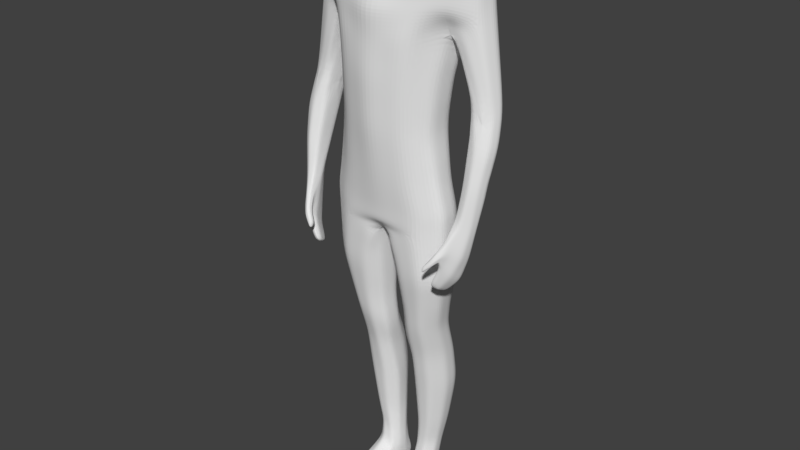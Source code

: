 # Source: male.blend  (saved by Blender 2.79.0; exported with 4.5.12 LTS)
import bpy
from mathutils import Matrix  # noqa: F401  (used for matrix-valued properties, if any)

bpy.ops.wm.read_factory_settings(use_empty=True)
scene = bpy.context.scene
scene.name = 'Scene'

# ---- collections
col_collection_1 = bpy.data.collections.new('Collection 1'); scene.collection.children.link(col_collection_1)

# ---- world
world_world = bpy.data.worlds.new('World'); scene.world = world_world
world_world.color = (0.05088, 0.05088, 0.05088)
world_world.use_sun_shadow = False
world_world.sun_shadow_jitter_overblur = 0.0
world_world.cycles.sampling_method = 'MANUAL'

# ---- meshes
me_cube_001 = bpy.data.meshes.new('Cube.001')
me_cube_001.from_pydata([(-0.196, -0.8443, -2.026), (-2.762, -0.2153, 7.563), (-0.142, -0.0619, -2.131), (-2.803, 0.4726, 7.499), (0.0, 0.5689, -1.496), (0.0, 1.575, 7.548), (0.0, -1.035, -1.469), (0.0, -1.01, 7.55), (-3.054, -0.2807, 6.941), (-3.173, 0.3863, 6.867), (0.0, -1.553, 6.826), (0.0, 1.707, 6.808), (-3.33, 0.3413, 5.857), (0.0, -1.888, 6.049), (0.0, 1.705, 6.036), (-3.114, -0.317, 5.86), (-2.208, 0.346, 4.985), (0.0, -1.808, 5.106), (0.0, 1.584, 5.106), (-2.204, -0.4708, 5.563), (-2.021, 0.09701, 3.885), (0.0, -1.895, 3.83), (0.0, 1.271, 3.85), (-1.911, -0.8135, 3.83), (-1.816, 0.06892, 2.24), (0.0, -1.837, 2.195), (0.0, 1.112, 2.276), (-1.802, -0.9006, 2.072), (-2.031, 0.01761, 0.5024), (0.0, -1.613, 0.5257), (0.0, 1.465, 0.3973), (-2.064, -0.8367, 0.462), (-2.271, 0.01028, -0.6316), (0.0, -1.452, -0.5882), (0.0, 1.515, -0.5615), (-2.273, -0.7792, -0.6212), (-0.4416, 0.8118, -1.88), (-1.523, -0.7428, 7.573), (-1.55, 1.36, 7.554), (-0.4255, -1.295, -1.731), (-1.782, 1.44, 6.806), (-1.607, -1.253, 6.892), (-1.511, -1.375, 6.109), (-1.725, 1.479, 6.082), (-1.45, 1.24, 5.216), (-1.319, -1.588, 5.146), (-1.181, -1.585, 3.848), (-1.188, 0.9131, 3.862), (-1.007, 0.7471, 2.281), (-1.121, -1.53, 2.164), (-1.231, -1.421, 0.5084), (-1.069, 0.8269, 0.4701), (-1.406, 0.974, -0.6831), (-1.449, -1.319, -0.59), (-2.829, 0.138, 2.79), (-2.642, 1.059, 6.739), (-3.605, -0.1483, 3.202), (-2.626, 1.143, 5.95), (-2.15, 0.9999, 5.364), (-3.749, -0.5464, 1.927), (-2.936, -0.7921, -0.4389), (-3.01, -1.113, -0.2423), (-3.522, -1.002, -0.5985), (-3.382, -0.5233, -0.7048), (-3.737, 0.2531, 3.128), (-3.065, -0.3878, 3.191), (-2.761, 0.5993, 2.971), (-3.25, 0.7709, 3.076), (-3.751, -0.5036, 0.6046), (-3.376, -0.999, 0.7983), (-3.276, -0.01809, 0.6086), (-2.966, -0.2207, 0.6651), (-3.373, -0.7003, 2.06), (-3.853, -0.09897, 1.858), (-2.881, 0.2195, 1.875), (-3.363, 0.4404, 1.863), (-3.254, -1.227, -0.4353), (-2.945, -0.526, 2.039), (-3.016, -0.8357, 0.7795), (-2.841, -0.2364, 3.138), (-3.638, -0.8356, 0.6795), (-3.568, -0.7418, -0.722), (-3.33, -0.3258, 3.298), (-2.728, -0.5459, 5.284), (-3.118, -0.5172, -0.5701), (-3.538, -0.2884, 0.3612), (-2.389, -1.517, -2.755), (-2.423, -1.681, -2.708), (-2.722, -1.239, -2.963), (-2.657, -1.082, -3.015), (-2.533, -1.178, -2.918), (-2.553, -1.676, -2.708), (-2.669, -1.538, -2.824), (-3.253, -0.6214, -1.653), (-3.42, -0.872, -1.678), (-3.385, -1.231, -1.552), (-3.136, -1.491, -1.342), (-3.033, -0.7396, -1.529), (-2.855, -1.129, -1.332), (-3.111, -0.8163, -2.498), (-2.922, -1.626, -1.922), (-2.932, -0.9397, -2.326), (-3.185, -1.049, -2.46), (-3.095, -1.441, -2.248), (-2.775, -1.636, -1.938), (-2.728, -1.419, -1.952), (-2.394, -1.87, -1.923), (-2.377, -1.962, -1.88), (-2.394, -2.047, -1.878), (-2.98, -1.593, -1.081), (-2.406, -1.895, -2.013), (-2.415, -2.078, -1.938), (-2.417, -2.042, -2.031), (-2.414, -1.973, -2.052), (-2.421, -2.077, -1.994), (-2.956, -1.731, -1.399), (-2.894, -1.742, -1.59), (-2.848, -1.718, -1.609), (-2.786, -1.635, -1.624), (-2.848, -1.374, -1.073), (-2.811, -1.494, -1.42), (-2.887, -1.509, -1.001), (-2.744, -1.941, -1.625), (-2.694, -1.921, -1.766), (-2.737, -1.886, -1.464), (-2.72, -1.944, -1.735), (-2.656, -1.855, -1.786), (-2.661, -1.704, -1.502), (-2.649, -1.759, -1.689), (-2.683, -1.806, -1.431), (-2.272, 0.05771, -1.383), (0.0, -1.399, -1.139), (0.0, 1.231, -1.193), (-2.272, -0.7416, -1.36), (-1.448, -1.301, -1.331), (-1.449, 0.9893, -1.465), (-0.3516, 0.6147, -11.62), (-0.3593, 0.2804, -11.6), (-1.219, 0.6438, -11.46), (-0.4822, 0.9575, -11.61), (-0.4883, -0.03718, -11.61), (-0.9503, -0.07608, -11.39), (-0.9311, 1.025, -11.52), (-1.247, 0.2038, -11.48), (-0.7722, -1.211, -3.138), (-1.617, -1.225, -3.048), (-2.189, 0.07217, -3.158), (-2.197, -0.7023, -3.098), (-0.3233, -0.7742, -3.251), (-1.722, 0.9001, -3.197), (-0.2623, -0.01898, -3.357), (-0.8023, 0.7171, -3.297), (-1.384, -0.7914, -5.283), (-1.786, 0.2976, -5.263), (-1.4, 0.7637, -5.417), (-0.3693, 0.2289, -5.934), (-0.8236, -0.7811, -5.522), (-1.801, -0.2989, -5.207), (-0.401, -0.3958, -5.897), (-0.7232, 0.5547, -5.641), (-1.376, -0.4056, -6.499), (-1.743, 0.7316, -6.516), (-1.292, 1.205, -6.72), (-0.5127, 0.6386, -6.97), (-0.809, -0.4465, -6.723), (-1.766, 0.1602, -6.485), (-0.4688, -0.07617, -6.943), (-0.7617, 1.057, -6.969), (-1.346, -0.1917, -7.968), (-1.771, 0.8652, -7.933), (-1.374, 1.43, -7.978), (-0.4928, 0.8458, -8.308), (-0.7328, -0.1865, -8.186), (-1.764, 0.3323, -7.959), (-0.3892, 0.2491, -8.359), (-0.8419, 1.356, -8.171), (-1.2, -0.009805, -9.676), (-1.507, 0.815, -9.629), (-1.199, 1.256, -9.636), (-0.4578, 0.7594, -10.01), (-0.7542, -0.005865, -9.884), (-1.507, 0.3814, -9.661), (-0.4542, 0.3367, -10.03), (-0.7426, 1.193, -9.818), (-1.025, 0.05909, -10.63), (-1.294, 0.7286, -10.72), (-1.022, 1.072, -10.74), (-0.4029, 0.6624, -11.01), (-0.6323, 0.05645, -10.84), (-1.294, 0.3831, -10.68), (-0.4275, 0.3331, -10.98), (-0.6063, 0.9941, -10.92), (-0.849, -0.9622, -4.47), (-2.02, -0.503, -4.206), (-0.4319, -0.5564, -4.694), (-0.8136, 0.5391, -4.574), (-1.496, -0.9751, -4.299), (-1.951, 0.1433, -4.339), (-1.55, 0.747, -4.461), (-0.3733, 0.07499, -4.768), (-2.29, -0.5186, 7.585), (-2.466, -0.8487, 6.942), (-2.341, -0.9209, 6.143), (-2.25, 0.9633, 7.529), (-1.397, 0.1765, 8.486), (-1.445, 0.4864, 8.481), (-0.9225, 0.1517, 8.69), (-0.6203, 0.9958, 8.734), (0.0, 1.114, 8.756), (0.0, -0.432, 8.727), (-0.5996, -0.166, 8.718), (-0.9496, 0.7035, 8.674), (0.0, -0.496, 8.063), (-1.752, 0.9051, 8.111), (-2.322, 0.5195, 8.081), (-1.121, -0.3479, 8.077), (-1.127, 1.195, 8.11), (0.0, 1.344, 8.111), (-2.26, 0.0142, 8.096), (-1.71, -0.2049, 8.072), (0.0, -0.4331, 8.399), (-1.905, 0.5184, 8.303), (-0.8135, 1.093, 8.448), (-1.852, 0.09567, 8.3), (-1.317, 0.8322, 8.409), (-0.8126, -0.2381, 8.383), (0.0, 1.2, 8.47), (-1.282, -0.06999, 8.406), (-0.4279, 0.6157, -12.54), (-0.4661, 0.2155, -12.47), (-0.8617, 0.6455, -12.56), (-0.424, 0.908, -12.5), (-0.5274, -0.508, -12.43), (-0.8393, -0.3748, -12.5), (-0.7213, 0.9607, -12.52), (-1.012, 0.1088, -12.53), (-1.477, -1.526, -12.58), (-1.544, -1.633, -12.26), (-1.125, -1.803, -12.28), (-0.6131, -1.516, -12.26), (-1.08, -1.761, -12.62), (-0.6273, -1.755, -12.57), (-1.216, 0.2276, -11.97), (-1.127, 0.6677, -11.97), (-0.454, -0.1412, -12.03), (-0.3438, 0.6439, -12.0), (-0.4568, 1.057, -11.98), (-0.352, 0.3055, -12.0), (-0.8583, 1.12, -11.97), (-1.568, -1.594, -12.42), (-1.143, -2.034, -12.49), (-0.5992, -1.736, -12.44), (-1.366, -0.535, -11.93), (-1.041, -0.785, -11.88), (-0.6047, -0.7448, -11.96), (-1.061, 0.7323, -12.29), (-0.3547, 0.7132, -12.26), (-0.3665, 0.3347, -12.25), (-0.7997, 1.147, -12.27), (-1.237, 0.1406, -12.32), (-0.4657, -0.2585, -12.26), (-0.4449, 1.091, -12.24), (-0.1388, -0.4531, -2.078), (-2.908, -0.248, 7.252), (-2.783, 0.1287, 7.531), (-0.6358, -1.253, -2.435), (-0.2918, 0.375, -2.005), (-2.526, -0.3669, 7.574), (-0.7749, 1.468, 7.551), (-0.2497, -1.218, -1.6), (0.0, -0.4467, 8.58), (0.0, -0.233, -1.482), (0.0, -1.217, -1.304), (0.0, 0.9, -1.345), (-3.084, -0.2988, 6.4), (-2.988, 0.4294, 7.183), (0.0, -1.281, 7.188), (0.0, 1.641, 7.178), (-0.8912, 1.573, 6.807), (-2.76, -0.5647, 6.941), (-3.114, 0.05279, 6.904), (-3.251, 0.3638, 6.362), (0.0, -1.72, 6.438), (0.0, 1.706, 6.422), (-2.921, -0.4315, 5.572), (-3.359, -0.2327, 4.531), (-2.727, -0.6189, 6.002), (-0.8626, 1.592, 6.059), (0.0, -1.848, 5.577), (0.0, 1.645, 5.571), (-2.057, -0.6421, 4.696), (-0.7248, 1.412, 5.161), (-1.761, -1.029, 5.354), (-2.206, -0.06237, 5.274), (-2.114, 0.2215, 4.435), (0.0, -1.851, 4.468), (0.0, 1.428, 4.478), (-1.857, -0.857, 2.951), (-1.966, -0.3582, 3.857), (-1.546, -1.199, 3.839), (-0.5942, 1.092, 3.856), (-1.918, 0.08296, 3.062), (0.0, -1.866, 3.013), (0.0, 1.191, 3.063), (-1.933, -0.8686, 1.267), (-0.5037, 0.9293, 2.279), (-1.461, -1.216, 2.118), (-1.809, -0.4158, 2.156), (-1.924, 0.04326, 1.371), (0.0, -1.725, 1.361), (0.0, 1.288, 1.337), (-2.168, -0.808, -0.07964), (-2.047, -0.4095, 0.4822), (-1.647, -1.129, 0.4852), (-0.5347, 1.146, 0.4337), (-2.151, 0.01394, -0.0646), (0.0, -1.532, -0.03125), (0.0, 1.49, -0.08208), (-2.272, -0.7604, -0.9907), (-0.7031, 1.244, -0.6223), (-1.861, -1.049, -0.6056), (-2.272, -0.3845, -0.6264), (-0.2522, 0.5902, -1.643), (-0.7616, -0.8765, 7.561), (-1.9, 1.162, 7.542), (-0.2961, -1.138, -1.866), (-2.212, 1.249, 6.773), (-0.8036, -1.403, 6.859), (-0.7554, -1.631, 6.079), (-2.907, 0.7225, 6.803), (-1.829, 0.7931, 5.1), (-0.6596, -1.698, 5.126), (-0.5903, -1.74, 3.839), (-1.604, 0.5051, 3.873), (-1.412, 0.408, 2.26), (-0.5606, -1.684, 2.18), (-0.6155, -1.517, 0.5171), (-1.55, 0.4222, 0.4863), (-1.838, 0.4921, -0.6574), (-0.7247, -1.385, -0.5891), (-0.9737, -1.298, -1.531), (-0.9452, 0.9005, -1.673), (-1.238, 0.9004, -0.1065), (-1.34, -1.37, -0.0408), (-1.176, -1.476, 1.336), (-1.038, 0.787, 1.375), (-1.098, 0.8301, 3.071), (-1.151, -1.558, 3.006), (-1.25, -1.587, 4.497), (-1.319, 1.077, 4.539), (-1.587, 1.36, 5.649), (-1.415, -1.481, 5.627), (-1.559, -1.314, 6.5), (-1.754, 1.46, 6.444), (-1.666, 1.4, 7.18), (-2.271, 0.03399, -1.007), (-2.001, 0.9342, 7.82), (-1.565, -0.9979, 7.232), (-2.634, -0.4293, 4.377), (-3.222, 0.0122, 5.859), (-2.525, 0.05482, 4.062), (-3.671, 0.05236, 3.165), (-2.388, 1.071, 5.657), (-2.978, 0.742, 5.904), (-2.179, 0.673, 5.175), (-2.176, 1.311, 6.016), (-1.8, 1.12, 5.29), (-2.973, -0.9527, -0.3406), (-3.475, -0.6325, -0.7134), (-3.25, -0.5202, -0.6374), (-3.388, -1.114, -0.5169), (-2.456, 0.7996, 4.168), (-3.533, 0.2972, 4.492), (-3.58, -0.9187, 0.04052), (-3.219, -0.5441, 2.625), (-3.198, -0.3568, 3.245), (-2.821, 0.4094, 2.423), (-2.938, 0.9568, 4.513), (-3.005, 0.6851, 3.024), (-3.493, 0.512, 3.102), (-3.802, -0.3013, 1.231), (-3.507, -0.9173, 0.7389), (-3.319, 0.2111, 1.236), (-3.315, -1.113, 0.1815), (-3.121, -0.1194, 0.6368), (-3.407, -0.1533, 0.4849), (-3.375, -0.8497, 1.429), (-3.795, 0.07705, 2.493), (-3.561, -0.6234, 1.993), (-2.924, -0.0006078, 1.27), (-3.306, 0.6056, 2.47), (-3.122, 0.3299, 1.869), (-3.608, 0.1707, 1.861), (-3.132, -1.17, -0.3388), (-3.013, -0.9745, 0.2686), (-2.98, -0.6808, 1.409), (-2.893, -0.3812, 2.589), (-2.795, 0.3686, 2.88), (-3.196, -0.9173, 0.7889), (-2.991, -0.5282, 0.7223), (-3.159, -0.6132, 2.049), (-2.913, -0.1532, 1.957), (-2.835, -0.0492, 2.964), (-2.953, -0.3121, 3.165), (-3.801, -0.3227, 1.892), (-3.694, -0.6696, 0.6421), (-3.545, -0.8718, -0.6603), (-3.693, -0.691, 1.303), (-3.677, -0.3474, 2.565), (-2.634, 1.101, 6.345), (-3.468, -0.2371, 3.25), (-2.466, -0.5084, 5.424), (-3.029, -0.4359, 4.291), (-3.027, -0.6546, -0.5045), (-3.644, -0.396, 0.4829), (-2.406, -1.599, -2.732), (-2.69, -1.16, -2.989), (-2.595, -1.13, -2.966), (-2.611, -1.607, -2.766), (-2.488, -1.679, -2.708), (-2.696, -1.388, -2.893), (-2.461, -1.347, -2.836), (-2.884, -0.9491, -2.756), (-3.494, -0.8069, -1.2), (-3.454, -1.116, -1.075), (-2.737, -1.651, -2.315), (-3.117, -1.41, -0.7579), (-2.732, -1.059, -2.622), (-2.896, -0.9605, -0.8854), (-3.317, -0.5723, -1.179), (-3.303, -0.9604, -2.069), (-3.24, -1.336, -1.9), (-3.195, -1.359, -0.8886), (-2.58, -2.009, -1.781), (-3.075, -0.6284, -1.05), (-2.791, -1.274, -1.642), (-3.261, -1.361, -1.447), (-2.944, -0.9342, -1.431), (-2.908, -1.684, -1.756), (-3.143, -0.6805, -1.591), (-2.556, -1.981, -1.899), (-3.403, -1.052, -1.615), (-3.336, -0.7467, -1.665), (-3.182, -0.7188, -2.075), (-3.029, -1.558, -1.632), (-2.982, -0.8397, -1.928), (-2.954, -1.144, -2.712), (-2.882, -1.489, -2.536), (-2.599, -1.659, -2.323), (-2.558, -1.468, -2.353), (-3.008, -1.533, -2.085), (-2.83, -1.179, -2.139), (-2.752, -1.528, -1.945), (-3.022, -0.878, -2.412), (-2.849, -1.631, -1.93), (-3.14, -1.245, -2.354), (-3.148, -0.9325, -2.479), (-3.659, -0.6227, -0.05871), (-3.46, -0.4058, -0.1718), (-3.197, -0.2676, 0.01926), (-2.951, -0.5064, 0.1131), (-2.386, -1.916, -1.901), (-2.386, -2.004, -1.879), (-3.046, -1.611, -1.37), (-2.4, -1.882, -1.968), (-2.405, -2.062, -1.908), (-2.812, -1.677, -1.774), (-2.41, -1.934, -2.033), (-2.859, -1.739, -1.272), (-2.807, -1.843, -1.663), (-2.418, -2.077, -1.966), (-2.415, -2.008, -2.042), (-2.419, -2.059, -2.013), (-2.535, -1.914, -1.919), (-2.527, -1.787, -1.712), (-2.833, -1.311, -1.376), (-2.949, -1.311, -0.6215), (-2.757, -1.527, -1.788), (-2.892, -1.083, -0.756), (-2.73, -1.626, -1.555), (-2.785, -1.657, -1.216), (-2.868, -1.441, -1.037), (-2.925, -1.737, -1.494), (-2.799, -1.565, -1.522), (-2.934, -1.551, -1.041), (-2.871, -1.73, -1.6), (-2.968, -1.662, -1.24), (-2.817, -1.676, -1.617), (-2.83, -1.434, -1.246), (-2.85, -1.836, -1.512), (-2.771, -1.819, -1.688), (-2.565, -1.966, -1.671), (-2.571, -2.01, -1.865), (-2.721, -1.745, -1.705), (-2.754, -1.539, -1.287), (-2.528, -1.827, -1.851), (-2.53, -1.884, -1.656), (-2.672, -1.755, -1.467), (-2.732, -1.942, -1.68), (-2.653, -1.807, -1.738), (-2.71, -1.846, -1.448), (-2.707, -1.932, -1.75), (-2.74, -1.913, -1.544), (-2.675, -1.888, -1.776), (-2.655, -1.731, -1.596), (0.0, -1.425, -0.8635), (0.0, 1.373, -0.8773), (-0.9874, -0.008497, -11.01), (-1.449, -1.31, -0.9604), (-1.428, 0.9816, -1.074), (-1.86, 0.5235, -1.424), (-0.724, -1.35, -1.235), (-2.272, -0.3419, -1.372), (-1.86, -1.021, -1.345), (-0.7244, 1.11, -1.329), (-0.3554, 0.4476, -11.61), (-1.231, 0.2157, -11.73), (-0.4169, 0.7861, -11.61), (-0.4238, 0.1216, -11.61), (-0.7193, -0.05663, -11.5), (-0.7066, 0.9912, -11.56), (-0.9613, 0.6889, -12.43), (-1.075, 0.8343, -11.49), (-1.233, 0.4238, -11.47), (-1.099, 0.06387, -11.44), (-1.257, 0.6862, -11.09), (-2.235, -0.722, -2.229), (-0.2647, -0.8093, -2.639), (-0.9763, 1.049, -11.13), (-0.3773, 0.6386, -11.31), (-0.6219, 0.7644, -2.589), (-0.8106, -1.087, -3.804), (-1.532, -1.263, -2.189), (-2.23, 0.06494, -2.27), (-2.109, -0.6027, -3.652), (-0.3776, -0.6653, -3.973), (-1.586, 0.9447, -2.331), (-0.2021, -0.04044, -2.744), (-0.808, 0.6281, -3.935), (-1.907, -0.9636, -3.073), (-0.2928, -0.3966, -3.304), (-1.262, 0.8086, -3.247), (-0.5323, 0.3491, -3.327), (-1.956, 0.4862, -3.177), (-1.194, -1.218, -3.093), (-2.193, -0.3151, -3.128), (-0.5478, -0.9926, -3.195), (-1.44, -0.8833, -4.791), (-1.869, 0.2205, -4.801), (-1.475, 0.7553, -4.939), (-0.3713, 0.152, -5.351), (-0.8163, -0.6138, -6.122), (-1.784, -0.06932, -5.846), (-0.4349, -0.236, -6.42), (-0.7424, 0.8059, -6.305), (-1.592, -0.5452, -5.245), (-0.3851, -0.0834, -5.915), (-1.062, 0.6592, -5.529), (-0.5462, 0.3918, -5.788), (-1.593, 0.5307, -5.34), (-1.104, -0.7863, -5.402), (-1.794, -0.0006192, -5.235), (-0.6123, -0.5884, -5.709), (-1.38, -0.5985, -5.891), (-1.764, 0.5146, -5.89), (-1.346, 0.9842, -6.069), (-0.441, 0.4338, -6.452), (-0.7709, -0.3165, -7.454), (-1.765, 0.2463, -7.222), (-0.429, 0.08645, -7.651), (-0.8018, 1.207, -7.57), (-1.571, -0.1227, -6.492), (-0.4908, 0.2812, -6.957), (-1.027, 1.131, -6.844), (-0.6372, 0.8479, -6.97), (-1.517, 0.9681, -6.618), (-1.093, -0.4261, -6.611), (-1.755, 0.4459, -6.501), (-0.6389, -0.2614, -6.833), (-1.361, -0.2986, -7.234), (-1.757, 0.7984, -7.225), (-1.333, 1.317, -7.349), (-0.5028, 0.7422, -7.639), (-0.7435, -0.09619, -9.035), (-1.636, 0.3569, -8.81), (-0.4217, 0.2929, -9.194), (-0.7922, 1.275, -8.994), (-1.555, 0.07034, -7.963), (-0.441, 0.5475, -8.334), (-1.108, 1.393, -8.075), (-0.6673, 1.101, -8.24), (-1.572, 1.147, -7.956), (-1.04, -0.1891, -8.077), (-1.767, 0.5988, -7.946), (-0.561, 0.03128, -8.273), (-1.273, -0.1007, -8.822), (-1.639, 0.8401, -8.781), (-1.287, 1.343, -8.807), (-0.4753, 0.8026, -9.157), (-0.6932, 0.02529, -10.36), (-1.401, 0.3823, -10.17), (-0.4409, 0.3349, -10.5), (-0.6745, 1.094, -10.37), (-1.354, 0.1858, -9.669), (-0.456, 0.548, -10.02), (-0.971, 1.225, -9.727), (-0.6002, 0.9762, -9.912), (-1.353, 1.036, -9.632), (-0.9771, -0.007835, -9.78), (-1.507, 0.5982, -9.645), (-0.6042, 0.1654, -9.957), (-1.112, 0.02464, -10.15), (-1.401, 0.7718, -10.17), (-1.11, 1.164, -10.19), (-0.4303, 0.7109, -10.51), (-0.5603, 0.009639, -11.23), (-1.271, 0.2935, -11.08), (-0.3934, 0.3067, -11.29), (-0.5443, 0.9758, -11.27), (-1.159, 0.2211, -10.66), (-0.4152, 0.4977, -10.99), (-0.8139, 1.033, -10.83), (-0.5046, 0.8283, -10.96), (-1.158, 0.9005, -10.73), (-0.8284, 0.05777, -10.74), (-1.294, 0.5559, -10.7), (-0.5299, 0.1948, -10.91), (-0.8363, -0.8716, -4.996), (-1.911, -0.4009, -4.706), (-0.4164, -0.4761, -5.295), (-0.7684, 0.5469, -5.107), (-1.556, -1.1, -3.673), (-2.07, 0.1077, -3.748), (-1.636, 0.8236, -3.829), (-0.3178, 0.02801, -4.063), (-0.6404, -0.7593, -4.582), (-1.986, -0.1799, -4.272), (-1.173, -0.9686, -4.384), (-1.75, 0.4451, -4.4), (-0.5934, 0.307, -4.671), (-1.182, 0.643, -4.517), (-0.4026, -0.2407, -4.731), (-1.758, -0.7391, -4.252), (-1.906, -0.6307, 7.579), (-2.037, -1.051, 6.917), (-1.926, -1.148, 6.126), (-2.526, 0.7179, 7.514), (-2.404, -0.8848, 6.542), (-1.675, 0.5024, 8.392), (-2.378, -0.6837, 7.263), (-2.272, -0.6959, 5.853), (-1.421, 0.3315, 8.484), (-1.16, 0.1641, 8.588), (-0.2993, 1.071, 8.745), (-0.447, 0.4156, -12.5), (-0.2998, -0.2877, 8.728), (-0.7741, 0.8659, 8.704), (0.0, -0.4148, 8.828), (-0.7611, -0.007125, 8.704), (-1.197, 0.595, 8.577), (-0.936, 0.4276, 8.682), (-1.322, -0.5425, 7.797), (-0.7061, 1.061, 8.591), (0.0, 1.46, 7.829), (-1.624, 0.1361, 8.393), (-2.0, -0.3589, 7.8), (0.0, -0.7446, 7.801), (-1.534, 0.8686, 8.26), (-2.562, 0.496, 7.79), (-0.9666, -0.293, 8.23), (-1.338, 1.277, 7.832), (0.0, 1.272, 8.29), (-2.511, -0.1005, 7.829), (-1.496, -0.1403, 8.268), (-1.985, -0.09817, 8.112), (-1.439, 1.05, 8.11), (-1.416, -0.2764, 8.075), (-2.291, 0.2669, 8.088), (-2.037, 0.7123, 8.096), (-0.5604, -0.422, 8.07), (-0.5636, 1.27, 8.11), (0.0, -0.4646, 8.231), (-2.113, 0.519, 8.192), (-0.9704, 1.144, 8.279), (-2.056, 0.05493, 8.198), (-1.133, 0.7678, 8.542), (-0.7061, -0.2049, 8.579), (0.0, 1.157, 8.613), (-1.102, 0.04088, 8.548), (-1.567, 0.01284, 8.353), (-1.065, 0.9626, 8.428), (-1.047, -0.1569, 8.423), (-1.878, 0.3071, 8.301), (-1.611, 0.6753, 8.356), (-0.4063, -0.3356, 8.391), (-0.4068, 1.146, 8.459), (-0.5781, -0.1071, 8.927), (-0.5777, 0.9478, 8.902), (0.0, 1.116, 8.893), (-0.8516, 0.1743, 8.939), (-0.8713, 0.7017, 8.922), (-0.6448, 0.6306, -12.55), (-0.4259, 0.7618, -12.52), (-0.4967, -0.1463, -12.45), (-0.6833, -0.4414, -12.47), (-0.5726, 0.9343, -12.51), (-0.7392, 0.1621, -12.5), (-0.7915, 0.8031, -12.54), (-0.9371, 0.3772, -12.54), (-0.9259, -0.133, -12.51), (-1.083, -1.294, -12.08), (-0.4711, -0.08921, -11.82), (-0.3913, 0.6645, -12.4), (-0.4695, 1.007, -11.79), (-0.4163, 0.2751, -12.36), (-0.7605, 1.054, -12.4), (-1.556, -1.614, -12.34), (-0.8688, -1.66, -12.27), (-1.334, -1.718, -12.27), (-0.8539, -1.758, -12.59), (-1.279, -1.643, -12.6), (-1.112, -1.897, -12.55), (-0.6062, -1.626, -12.35), (-0.5465, -0.391, -11.78), (-1.455, -1.084, -12.09), (-0.5773, -1.131, -12.5), (-0.9599, -1.068, -12.56), (-1.245, -0.7084, -12.55), (-1.226, 0.1841, -12.14), (-1.173, 0.6558, -11.71), (-0.4598, -0.1998, -12.15), (-0.3477, 0.6293, -11.81), (-0.4508, 1.074, -12.11), (-0.3556, 0.293, -11.8), (-0.8947, 1.073, -11.74), (-1.522, -1.56, -12.5), (-1.134, -1.918, -12.38), (-0.6132, -1.745, -12.5), (-1.306, -0.1656, -11.71), (-0.9954, -0.4305, -11.63), (-1.355, -1.814, -12.46), (-0.8712, -1.885, -12.46), (-0.403, 0.08215, -12.02), (-0.6576, 1.088, -11.97), (-0.9926, 0.894, -11.97), (-0.3479, 0.4747, -12.0), (-1.171, 0.4477, -11.97), (-0.4003, 0.8503, -11.99), (-0.6089, -1.131, -12.11), (-1.291, -0.1537, -11.95), (-1.203, -0.66, -11.9), (-0.8227, -0.7649, -11.92), (-0.5294, -0.443, -12.0), (-1.094, 0.7, -12.13), (-0.3492, 0.6786, -12.13), (-0.3593, 0.3201, -12.13), (-0.829, 1.133, -12.12), (-1.125, 0.1247, -12.42), (-0.4965, -0.3832, -12.34), (-0.4344, 0.9996, -12.37), (-0.4161, 0.03812, -12.25), (-0.6223, 1.119, -12.26), (-0.9303, 0.9395, -12.28), (-0.3606, 0.524, -12.26), (-1.149, 0.4365, -12.31), (-0.3998, 0.9023, -12.25), (-1.402, -0.7267, -12.37), (-0.5325, -0.9971, -12.35), (-0.5335, -0.8287, -12.14), (-2.194, 1.28, 6.395), (-3.748, -0.4961, 1.267), (-3.736, -0.1352, 2.529), (-0.5549, -1.064, -12.42), (-0.533, -0.9129, -12.25), (-1.323, -0.7176, -12.46), (-0.4, 0.8763, -12.12), (-1.16, 0.4421, -12.14), (-0.3542, 0.4993, -12.13), (-0.9614, 0.9168, -12.13), (-0.6399, 1.104, -12.11), (-0.4096, 0.06014, -12.14), (-0.8458, -1.212, -12.09), (-0.771, -0.4107, -11.71), (-0.4086, 0.8182, -11.8), (-1.202, 0.4357, -11.72), (-0.3517, 0.4611, -11.81), (-1.034, 0.8642, -11.73), (-0.6821, 1.04, -11.77), (-0.4134, 0.1019, -11.81), (-0.87, -1.772, -12.36), (-1.345, -1.766, -12.36), (-1.102, -0.888, -12.56), (-0.7686, -1.1, -12.53), (-1.317, -1.728, -12.53), (-0.8625, -1.821, -12.53), (-0.4564, -0.05408, -12.35), (-0.5975, 1.027, -12.38), (-0.8609, 0.8713, -12.41), (-1.269, -1.189, -12.09), (-0.4038, 0.4698, -12.38), (-0.7113, -0.1396, -12.48), (-0.692, 0.3964, -12.52), (-0.6087, 0.7825, -12.53), (-0.7245, 0.8247, 8.907), (-0.7116, 0.02423, 8.938), (-0.8614, 0.438, 8.94), (-0.4852, 1.208, 8.284), (-0.4833, -0.3788, 8.231), (-1.824, 0.6938, 8.226), (-2.085, 0.287, 8.195), (-1.231, -0.2138, 8.221), (-1.252, 1.006, 8.269), (-1.776, -0.04267, 8.233), (-0.6692, 1.369, 7.83), (-0.661, -0.6464, 7.787), (-2.282, 0.7151, 7.805), (-2.537, 0.1978, 7.81), (-1.661, -0.4507, 7.798), (-1.67, 1.106, 7.826), (-2.256, -0.2269, 7.786), (-1.363, 0.08849, 8.471), (-0.9196, 0.9142, 8.566), (-0.9041, -0.082, 8.563), (-1.65, 0.3193, 8.393), (-0.2891, -0.2311, 8.913), (-0.2888, 1.023, 8.897), (-1.178, 0.3795, 8.583), (-1.844, -1.089, 5.74), (-1.972, -0.8408, 7.248), (-1.404, 0.6351, 8.467), (-1.981, -1.099, 6.521), (-1.833, -0.8513, -3.663), (-0.3477, -0.3187, -4.018), (-1.222, 0.7258, -3.882), (-0.5629, 0.3281, -3.999), (-1.853, 0.4656, -3.789), (-1.184, -1.093, -3.739), (-2.089, -0.2475, -3.7), (-0.5941, -0.8759, -3.888), (-0.5671, 0.1801, -10.43), (-1.401, 0.577, -10.17), (-0.9028, 0.02497, -10.26), (-1.256, 0.9681, -10.18), (-0.5524, 0.9022, -10.44), (-0.8925, 1.129, -10.28), (-0.4356, 0.5229, -10.5), (-1.257, 0.2034, -10.16), (-0.5826, 0.09834, -9.115), (-1.637, 0.5985, -8.795), (-1.008, -0.09846, -8.929), (-1.463, 1.092, -8.794), (-0.6338, 1.039, -9.076), (-1.039, 1.309, -8.901), (-0.4485, 0.5477, -9.176), (-1.454, 0.1281, -8.816), (-0.6, -0.115, -7.553), (-1.761, 0.5223, -7.223), (-1.066, -0.3076, -7.344), (-1.545, 1.058, -7.287), (-0.6523, 0.9745, -7.605), (-1.067, 1.262, -7.46), (-0.4659, 0.4143, -7.645), (-1.563, -0.02617, -7.228), (-0.6256, -0.4249, -6.271), (-1.774, 0.2226, -5.868), (-1.098, -0.6062, -6.007), (-1.555, 0.7494, -5.979), (-0.5917, 0.6198, -6.379), (-1.044, 0.895, -6.187), (-0.438, 0.09891, -6.436), (-1.582, -0.3339, -5.869), (-0.6264, -0.6739, -5.146), (-1.89, -0.09024, -4.754), (-1.138, -0.8775, -4.893), (-1.672, 0.4879, -4.87), (-0.5698, 0.3494, -5.229), (-1.122, 0.6511, -5.023), (-0.3938, -0.162, -5.323), (-1.675, -0.6421, -4.749), (-0.4502, -1.031, -2.537), (-2.233, -0.3285, -2.25), (-1.084, -1.258, -2.312), (-1.908, 0.5048, -2.301), (-0.412, 0.362, -2.666), (-1.104, 0.8546, -2.46), (-0.2334, -0.4248, -2.691), (-1.883, -0.9924, -2.209), (-1.129, 0.1425, -11.05), (-0.3853, 0.4726, -11.3), (-0.7603, 1.012, -11.2), (-0.4608, 0.8072, -11.29), (-1.116, 0.8674, -11.11), (-1.043, 0.4068, -12.42), (-1.151, -0.2981, -11.67), (-0.4129, 0.8321, -12.39), (-0.4726, 0.9003, -1.509), (-0.7738, 0.0005708, -11.12), (-1.264, 0.4898, -11.09), (-0.4869, -1.257, -1.417), (-2.742, -1.583, -1.421), (-2.746, -1.782, -1.696), (-2.854, -1.788, -1.392), (-2.789, -1.831, -1.675), (-2.822, -1.698, -1.244), (-2.726, -1.686, -1.63), (-2.829, -1.839, -1.587), (-2.77, -1.598, -1.252), (-2.863, -1.197, -1.066), (-2.784, -1.602, -1.781), (-3.082, -1.51, -1.064), (-2.86, -1.681, -1.765), (-3.033, -1.361, -0.6897), (-2.529, -1.835, -1.684), (-2.575, -2.01, -1.823), (-2.531, -1.87, -1.885), (-2.548, -1.925, -1.663), (-2.92, -1.197, -0.6887), (-2.977, -1.647, -1.563), (-2.795, -1.419, -1.582), (-2.982, -0.7404, 0.1908), (-3.074, -0.387, 0.06619), (-3.328, -0.3367, -0.07629), (-3.56, -0.5143, -0.1153), (-3.448, -1.016, 0.111), (-3.62, -0.7707, -0.009098), (-3.242, -0.8396, -2.072), (-3.271, -1.148, -1.984), (-2.563, -1.996, -1.882), (-3.082, -0.7792, -2.001), (-2.573, -1.988, -1.726), (-2.887, -1.057, -1.785), (-3.134, -1.447, -1.766), (-3.406, -0.6896, -1.189), (-3.474, -0.9616, -1.138), (-2.545, -1.948, -1.909), (-3.196, -0.6003, -1.114), (-2.528, -1.807, -1.782), (-2.985, -0.7944, -0.9676), (-3.324, -1.238, -0.9818), (-2.81, -1.57, -2.425), (-2.645, -1.263, -2.488), (-2.579, -1.563, -2.338), (-2.808, -1.004, -2.689), (-2.668, -1.655, -2.319), (-2.918, -1.316, -2.624), (-2.832, -0.4326, 4.334), (-2.58, -0.1872, 4.219), (-3.056, -0.4626, 2.607), (-2.952, -0.3407, 1.34), (-3.178, -0.7652, 1.419), (-3.064, 0.5075, 2.446), (-3.534, -0.7703, 1.366), (-3.122, 0.1053, 1.253), (-2.697, 0.8782, 4.34), (-3.164, -1.044, 0.225), (-1.988, 1.215, 5.653), (-3.55, 0.3413, 2.481), (-3.194, -0.3343, 4.411), (-3.235, 0.627, 4.503), (-3.168, 0.03249, 6.381), (-0.7826, -1.14, 7.21), (-0.353, -0.3145, 8.588), (-0.4768, 0.1582, -11.26), (-2.943, 0.7322, 6.353), (-0.7795, -1.517, 6.469), (-0.7075, -1.665, 5.602), (-2.919, -1.046, -2.734), (-1.717, 0.6491, 4.487), (-0.625, -1.719, 4.482), (-0.5754, -1.712, 3.009), (-1.508, 0.4565, 3.067), (-1.481, 0.4151, 1.373), (-0.588, -1.6, 1.348), (-0.6701, -1.451, -0.03602), (-1.694, 0.4572, -0.08555), (-1.849, 0.5078, -1.041), (-0.7243, -1.368, -0.9119), (-2.272, -0.3632, -0.9991), (-1.86, -1.035, -0.9755), (-0.7138, 1.177, -0.9757), (-0.6189, 1.195, -0.09429), (-1.754, -1.089, -0.06022), (-2.16, -0.397, -0.07212), (-1.928, -0.4127, 1.319), (-1.554, -1.172, 1.302), (-0.5192, 1.038, 1.356), (-0.549, 1.011, 3.067), (-1.504, -1.207, 2.979), (-1.887, -0.387, 3.007), (-2.086, -0.2103, 4.566), (-1.654, -1.114, 4.597), (-0.6595, 1.252, 4.508), (-0.7937, 1.502, 5.61), (-2.597, -0.5637, 5.713), (-3.446, 0.03228, 4.512), (-2.744, -0.5918, 6.471), (-0.8769, 1.583, 6.433), (-0.8331, 1.52, 7.179), (-0.3531, 1.109, 8.602), (-2.643, -0.4658, 7.257), (-2.948, 0.09073, 7.217), (-2.056, 1.205, 7.157), (-2.446, 1.011, 7.134), (-2.717, 0.7202, 7.159), (-0.6511, 0.8862, 8.904), (-0.7979, 0.7632, 8.915), (-0.7816, 0.09926, 8.938), (-0.6449, -0.04142, 8.933), (-0.8664, 0.5698, 8.931), (-0.8565, 0.3061, 8.94), (-0.4336, -0.1691, 8.92), (-0.1445, -0.2833, 8.896), (-0.1444, 1.069, 8.895), (-0.4333, 0.9854, 8.9), (0.0, 0.1679, -1.489), (0.0, -0.634, -1.476)], [], [(1000, 264, 3, 275), (999, 267, 1, 263), (998, 662, 207, 653), (269, 39, 325, 0, 1015, 6), (997, 268, 5, 277), (996, 278, 11, 283), (995, 279, 8, 274), (994, 359, 12, 372), (16, 360, 79, 402, 54, 397, 66, 371, 58, 364), (993, 411, 19, 650), (992, 287, 14, 289), (991, 291, 18, 296), (990, 292, 19, 290), (989, 293, 16, 294), (988, 298, 20, 301), (987, 299, 23, 297), (986, 300, 22, 303), (985, 305, 26, 310), (984, 306, 27, 304), (983, 307, 24, 308), (982, 312, 28, 315), (981, 313, 31, 311), (980, 314, 30, 317), (979, 319, 34, 506), (978, 320, 35, 318), (977, 321, 32, 355), (976, 339, 53, 508), (975, 338, 52, 509), (974, 337, 51, 342), (973, 336, 50, 343), (972, 335, 49, 344), (971, 334, 48, 345), (970, 333, 47, 346), (969, 332, 46, 347), (968, 331, 45, 348), (967, 330, 44, 349), (966, 422, 89, 416), (965, 328, 42, 351), (964, 327, 41, 352), (963, 329, 55, 409), (324, 38, 354, 1001), (962, 615, 140, 518), (961, 270, 209, 655), (960, 323, 37, 357), (959, 280, 9, 281), (958, 379, 64, 372), (957, 285, 56, 410), (44, 330, 366), (956, 392, 73, 387), (955, 366, 58, 362), (954, 393, 61, 394), (953, 371, 66, 378), (65, 375, 82, 410, 56, 408, 59, 388, 72, 374), (952, 389, 71, 384), (951, 388, 59, 407), (950, 376, 74, 391), (949, 395, 77, 400), (948, 401, 77, 395), (947, 400, 77, 396), (66, 397, 54, 402, 79, 396, 77, 401, 74, 376), (68, 380, 73, 392, 75, 382, 70, 385, 85, 414), (946, 358, 65, 403), (945, 412, 82, 375), (86, 415, 87, 419, 91, 418, 92, 420, 88, 416, 89, 417, 90, 421), (944, 446, 88, 420), (943, 425, 91, 419), (942, 427, 90, 417), (941, 448, 87, 415), (940, 449, 86, 421), (939, 447, 92, 418), (938, 424, 95, 436), (937, 428, 98, 437), (936, 474, 106, 464), (935, 434, 97, 439), (934, 473, 113, 471), (933, 423, 94, 441), (932, 429, 93, 442), (931, 431, 103, 450), (930, 435, 105, 451), (929, 433, 111, 465), (928, 445, 101, 453), (927, 440, 112, 472), (926, 430, 102, 455), (925, 443, 99, 456), (924, 405, 68, 457), (923, 381, 80, 373), (922, 457, 68, 414), (921, 458, 85, 385), (920, 460, 60, 413), (919, 460, 71, 399), (106, 461, 107, 462, 108, 465, 111, 470, 114, 472, 112, 471, 113, 467, 110, 464), (918, 475, 120, 483), (917, 438, 116, 482), (916, 476, 121, 481), (915, 491, 108, 462), (914, 495, 110, 467), (913, 492, 114, 470), (912, 496, 107, 461), (911, 426, 109, 484), (910, 466, 117, 485), (909, 463, 115, 486), (908, 477, 118, 487), (907, 478, 119, 488), (906, 480, 129, 497), (905, 469, 125, 498), (904, 479, 128, 499), (903, 468, 124, 500), (902, 490, 123, 501), (901, 489, 122, 502), (900, 493, 126, 503), (899, 494, 127, 504), (898, 511, 134, 340), (897, 525, 138, 523), (896, 507, 141, 519), (895, 514, 132, 273), (894, 712, 228, 702), (893, 738, 252, 750), (892, 521, 230, 708), (891, 528, 142, 522), (890, 529, 136, 517), (889, 618, 139, 520), (888, 617, 137, 515), (887, 616, 143, 524), (886, 526, 147, 539), (885, 527, 148, 540), (884, 530, 151, 541), (883, 537, 150, 542), (882, 536, 149, 543), (881, 532, 145, 544), (880, 533, 146, 545), (879, 265, 144, 546), (878, 628, 157, 555), (877, 629, 158, 556), (876, 630, 159, 557), (875, 550, 155, 558), (874, 549, 154, 559), (873, 547, 152, 560), (872, 548, 153, 561), (871, 627, 156, 562), (870, 552, 165, 571), (869, 553, 166, 572), (868, 554, 167, 573), (867, 566, 163, 574), (866, 565, 162, 575), (865, 563, 160, 576), (864, 564, 161, 577), (863, 551, 164, 578), (862, 568, 173, 587), (861, 569, 174, 588), (860, 570, 175, 589), (859, 582, 171, 590), (858, 581, 170, 591), (857, 579, 168, 592), (856, 580, 169, 593), (855, 567, 172, 594), (854, 584, 181, 603), (853, 585, 182, 604), (852, 586, 183, 605), (851, 598, 179, 606), (850, 597, 178, 607), (849, 595, 176, 608), (848, 596, 177, 609), (847, 583, 180, 610), (846, 600, 189, 619), (845, 601, 190, 620), (844, 602, 191, 621), (843, 614, 187, 622), (842, 613, 186, 623), (841, 611, 184, 624), (840, 612, 185, 625), (839, 599, 188, 626), (838, 531, 192, 635), (837, 632, 197, 636), (836, 631, 196, 637), (835, 633, 198, 638), (834, 634, 199, 639), (833, 538, 195, 640), (832, 535, 194, 641), (831, 534, 193, 642), (830, 644, 201, 647), (829, 648, 205, 659), (828, 643, 200, 649), (827, 351, 42, 645), (826, 651, 204, 652), (823, 664, 204, 651), (822, 686, 210, 658), (821, 685, 211, 656), (820, 688, 206, 652), (819, 665, 219, 674), (818, 356, 213, 675), (817, 661, 215, 676), (816, 672, 218, 677), (815, 668, 214, 678), (814, 666, 212, 679), (813, 670, 216, 680), (812, 673, 227, 689), (811, 667, 224, 690), (810, 669, 225, 691), (809, 684, 223, 692), (808, 682, 221, 693), (807, 681, 220, 694), (806, 683, 222, 695), (802, 707, 234, 705), (801, 708, 230, 701), (800, 709, 235, 706), (799, 714, 229, 654), (798, 750, 252, 724), (797, 715, 234, 707), (796, 759, 231, 705), (795, 758, 232, 703), (794, 721, 240, 719), (793, 735, 236, 720), (792, 725, 241, 719), (143, 516, 738), (791, 726, 240, 720), (254, 748, 752), (140, 723, 711), (237, 724, 252, 749, 242, 728, 259, 766, 249, 716), (790, 716, 249, 740), (789, 736, 250, 741), (788, 711, 244, 742), (787, 713, 246, 743), (786, 734, 248, 744), (785, 733, 247, 745), (784, 729, 243, 746), (783, 731, 245, 747), (782, 739, 253, 751), (781, 717, 239, 748), (780, 730, 260, 760), (779, 732, 261, 761), (778, 756, 258, 762), (777, 755, 257, 763), (776, 753, 255, 764), (775, 754, 256, 765), (774, 735, 249, 766), (773, 767, 260, 730), (772, 767, 251, 737), (771, 404, 59, 408), (770, 407, 59, 404), (769, 353, 43, 365), (409, 769, 365, 57), (55, 326, 769, 409), (326, 40, 353, 769), (380, 770, 404, 73), (68, 405, 770, 380), (405, 80, 407, 770), (361, 771, 408, 56), (64, 387, 771, 361), (387, 73, 404, 771), (725, 772, 737, 241), (232, 758, 772, 725), (758, 260, 767, 772), (768, 773, 730, 244), (239, 722, 773, 768), (722, 251, 767, 773), (757, 774, 766, 259), (235, 727, 774, 757), (727, 236, 735, 774), (732, 775, 765, 261), (246, 747, 775, 732), (747, 245, 754, 775), (728, 776, 764, 259), (242, 746, 776, 728), (746, 243, 753, 776), (754, 777, 763, 256), (245, 745, 777, 754), (745, 247, 755, 777), (753, 778, 762, 255), (243, 744, 778, 753), (744, 248, 756, 778), (756, 779, 761, 258), (248, 743, 779, 756), (743, 246, 732, 779), (755, 780, 760, 257), (247, 742, 780, 755), (742, 244, 730, 780), (751, 781, 748, 254), (253, 710, 781, 751), (710, 238, 717, 781), (723, 782, 751, 254), (140, 519, 782, 723), (519, 141, 739, 782), (713, 783, 747, 246), (139, 517, 783, 713), (517, 136, 731, 783), (516, 784, 746, 242), (143, 523, 784, 516), (523, 138, 729, 784), (731, 785, 745, 245), (136, 515, 785, 731), (515, 137, 733, 785), (729, 786, 744, 243), (138, 522, 786, 729), (522, 142, 734, 786), (734, 787, 743, 248), (142, 520, 787, 734), (520, 139, 713, 787), (733, 788, 742, 247), (137, 518, 788, 733), (518, 140, 711, 788), (722, 789, 741, 251), (239, 717, 789, 722), (717, 238, 736, 789), (736, 790, 740, 250), (238, 718, 790, 736), (718, 237, 716, 790), (711, 752, 244), (711, 723, 752), (723, 254, 752), (752, 768, 244), (752, 748, 768), (748, 239, 768), (727, 791, 720, 236), (235, 709, 791, 727), (709, 233, 726, 791), (738, 749, 252), (738, 516, 749), (516, 242, 749), (726, 792, 719, 240), (233, 704, 792, 726), (704, 232, 725, 792), (721, 793, 720, 240), (250, 740, 793, 721), (740, 249, 735, 793), (737, 794, 719, 241), (251, 741, 794, 737), (741, 250, 721, 794), (714, 795, 703, 229), (257, 760, 795, 714), (760, 260, 758, 795), (715, 796, 705, 234), (258, 761, 796, 715), (761, 261, 759, 796), (521, 797, 707, 230), (255, 762, 797, 521), (762, 258, 715, 797), (718, 798, 724, 237), (238, 710, 798, 718), (710, 253, 750, 798), (712, 799, 654, 228), (256, 763, 799, 712), (763, 257, 714, 799), (703, 800, 706, 229), (232, 704, 800, 703), (704, 233, 709, 800), (654, 801, 701, 228), (229, 706, 801, 654), (706, 235, 708, 801), (702, 802, 705, 231), (228, 701, 802, 702), (701, 230, 707, 802), (207, 656, 803, 1004, 697), (656, 211, 700, 1005, 803), (206, 658, 804, 1006, 699), (658, 210, 696, 1007, 804), (211, 660, 805, 1008, 700), (660, 206, 699, 1009, 805), (671, 806, 695, 226), (217, 680, 806, 671), (680, 216, 683, 806), (669, 807, 694, 225), (215, 679, 807, 669), (679, 212, 681, 807), (667, 808, 693, 224), (213, 678, 808, 667), (678, 214, 682, 808), (682, 809, 692, 221), (214, 677, 809, 682), (677, 218, 684, 809), (673, 810, 691, 227), (219, 676, 810, 673), (676, 215, 669, 810), (683, 811, 690, 222), (216, 675, 811, 683), (675, 213, 667, 811), (684, 812, 689, 223), (218, 674, 812, 684), (674, 219, 673, 812), (663, 813, 680, 217), (5, 268, 813, 663), (268, 38, 670, 813), (661, 814, 679, 215), (37, 323, 814, 661), (323, 7, 666, 814), (356, 815, 678, 213), (203, 646, 815, 356), (646, 3, 668, 815), (668, 816, 677, 214), (3, 264, 816, 668), (264, 1, 672, 816), (665, 817, 676, 219), (200, 643, 817, 665), (643, 37, 661, 817), (670, 818, 675, 216), (38, 324, 818, 670), (324, 203, 356, 818), (672, 819, 674, 218), (1, 267, 819, 672), (267, 200, 665, 819), (664, 820, 652, 204), (223, 689, 820, 664), (689, 227, 688, 820), (662, 821, 656, 207), (222, 690, 821, 662), (690, 224, 685, 821), (688, 822, 658, 206), (227, 691, 822, 688), (691, 225, 686, 822), (648, 823, 651, 205), (221, 692, 823, 648), (692, 223, 664, 823), (210, 655, 824, 1010, 696), (655, 209, 657, 1011, 824), (208, 653, 825, 1012, 698), (653, 207, 697, 1013, 825), (660, 826, 652, 206), (211, 659, 826, 660), (659, 205, 651, 826), (650, 827, 645, 202), (19, 292, 827, 650), (292, 45, 351, 827), (644, 828, 649, 201), (41, 357, 828, 644), (357, 37, 643, 828), (685, 829, 659, 211), (224, 693, 829, 685), (693, 221, 648, 829), (645, 830, 647, 202), (42, 352, 830, 645), (352, 41, 644, 830), (631, 831, 642, 196), (145, 539, 831, 631), (539, 147, 534, 831), (634, 832, 641, 199), (150, 540, 832, 634), (540, 148, 535, 832), (633, 833, 640, 198), (149, 541, 833, 633), (541, 151, 538, 833), (538, 834, 639, 195), (151, 542, 834, 538), (542, 150, 634, 834), (632, 835, 638, 197), (146, 543, 835, 632), (543, 149, 633, 835), (531, 836, 637, 192), (144, 544, 836, 531), (544, 145, 631, 836), (534, 837, 636, 193), (147, 545, 837, 534), (545, 146, 632, 837), (535, 838, 635, 194), (148, 546, 838, 535), (546, 144, 531, 838), (601, 839, 626, 190), (182, 610, 839, 601), (610, 180, 599, 839), (600, 840, 625, 189), (181, 609, 840, 600), (609, 177, 612, 840), (599, 841, 624, 188), (180, 608, 841, 599), (608, 176, 611, 841), (612, 842, 623, 185), (177, 607, 842, 612), (607, 178, 613, 842), (602, 843, 622, 191), (183, 606, 843, 602), (606, 179, 614, 843), (613, 844, 621, 186), (178, 605, 844, 613), (605, 183, 602, 844), (614, 845, 620, 187), (179, 604, 845, 614), (604, 182, 601, 845), (611, 846, 619, 184), (176, 603, 846, 611), (603, 181, 600, 846), (585, 847, 610, 182), (174, 594, 847, 585), (594, 172, 583, 847), (584, 848, 609, 181), (173, 593, 848, 584), (593, 169, 596, 848), (583, 849, 608, 180), (172, 592, 849, 583), (592, 168, 595, 849), (596, 850, 607, 177), (169, 591, 850, 596), (591, 170, 597, 850), (586, 851, 606, 183), (175, 590, 851, 586), (590, 171, 598, 851), (597, 852, 605, 178), (170, 589, 852, 597), (589, 175, 586, 852), (598, 853, 604, 179), (171, 588, 853, 598), (588, 174, 585, 853), (595, 854, 603, 176), (168, 587, 854, 595), (587, 173, 584, 854), (569, 855, 594, 174), (166, 578, 855, 569), (578, 164, 567, 855), (568, 856, 593, 173), (165, 577, 856, 568), (577, 161, 580, 856), (567, 857, 592, 172), (164, 576, 857, 567), (576, 160, 579, 857), (580, 858, 591, 169), (161, 575, 858, 580), (575, 162, 581, 858), (570, 859, 590, 175), (167, 574, 859, 570), (574, 163, 582, 859), (581, 860, 589, 170), (162, 573, 860, 581), (573, 167, 570, 860), (582, 861, 588, 171), (163, 572, 861, 582), (572, 166, 569, 861), (579, 862, 587, 168), (160, 571, 862, 579), (571, 165, 568, 862), (553, 863, 578, 166), (158, 562, 863, 553), (562, 156, 551, 863), (552, 864, 577, 165), (157, 561, 864, 552), (561, 153, 564, 864), (551, 865, 576, 164), (156, 560, 865, 551), (560, 152, 563, 865), (564, 866, 575, 161), (153, 559, 866, 564), (559, 154, 565, 866), (554, 867, 574, 167), (159, 558, 867, 554), (558, 155, 566, 867), (565, 868, 573, 162), (154, 557, 868, 565), (557, 159, 554, 868), (566, 869, 572, 163), (155, 556, 869, 566), (556, 158, 553, 869), (563, 870, 571, 160), (152, 555, 870, 563), (555, 157, 552, 870), (629, 871, 562, 158), (194, 635, 871, 629), (635, 192, 627, 871), (628, 872, 561, 157), (193, 636, 872, 628), (636, 197, 548, 872), (627, 873, 560, 156), (192, 637, 873, 627), (637, 196, 547, 873), (548, 874, 559, 153), (197, 638, 874, 548), (638, 198, 549, 874), (630, 875, 558, 159), (195, 639, 875, 630), (639, 199, 550, 875), (549, 876, 557, 154), (198, 640, 876, 549), (640, 195, 630, 876), (550, 877, 556, 155), (199, 641, 877, 550), (641, 194, 629, 877), (547, 878, 555, 152), (196, 642, 878, 547), (642, 193, 628, 878), (527, 879, 546, 148), (0, 325, 879, 527), (325, 39, 265, 879), (526, 880, 545, 147), (133, 512, 880, 526), (512, 130, 533, 880), (265, 881, 544, 144), (39, 340, 881, 265), (340, 134, 532, 881), (533, 882, 543, 146), (130, 510, 882, 533), (510, 135, 536, 882), (530, 883, 542, 151), (36, 266, 883, 530), (266, 2, 537, 883), (536, 884, 541, 149), (135, 341, 884, 536), (341, 36, 530, 884), (537, 885, 540, 150), (2, 262, 885, 537), (262, 0, 527, 885), (532, 886, 539, 145), (134, 513, 886, 532), (513, 133, 526, 886), (507, 887, 524, 141), (184, 619, 887, 507), (619, 189, 616, 887), (529, 888, 515, 136), (187, 620, 888, 529), (620, 190, 617, 888), (528, 889, 520, 142), (186, 621, 889, 528), (621, 191, 618, 889), (618, 890, 517, 139), (191, 622, 890, 618), (622, 187, 529, 890), (525, 891, 522, 138), (185, 623, 891, 525), (623, 186, 528, 891), (757, 892, 708, 235), (259, 764, 892, 757), (764, 255, 521, 892), (739, 893, 750, 253), (141, 524, 893, 739), (524, 143, 738, 893), (759, 894, 702, 231), (261, 765, 894, 759), (765, 256, 712, 894), (322, 895, 273, 4), (36, 341, 895, 322), (341, 135, 514, 895), (615, 896, 519, 140), (188, 624, 896, 615), (624, 184, 507, 896), (616, 897, 523, 143), (189, 625, 897, 616), (625, 185, 525, 897), (269, 898, 340, 39), (6, 272, 898, 269), (272, 131, 511, 898), (479, 899, 504, 128), (120, 488, 899, 479), (488, 119, 494, 899), (490, 900, 503, 123), (117, 487, 900, 490), (487, 118, 493, 900), (468, 901, 502, 124), (109, 486, 901, 468), (486, 115, 489, 901), (469, 902, 501, 125), (116, 485, 902, 469), (485, 117, 490, 902), (480, 903, 500, 129), (121, 484, 903, 480), (484, 109, 468, 903), (493, 904, 499, 126), (118, 483, 904, 493), (483, 120, 479, 904), (489, 905, 498, 122), (115, 482, 905, 489), (482, 116, 469, 905), (494, 906, 497, 127), (119, 481, 906, 494), (481, 121, 480, 906), (475, 907, 488, 120), (98, 428, 907, 475), (428, 60, 478, 907), (466, 908, 487, 117), (104, 452, 908, 466), (452, 105, 477, 908), (426, 909, 486, 109), (76, 432, 909, 426), (432, 96, 463, 909), (438, 910, 485, 116), (100, 454, 910, 438), (454, 104, 466, 910), (476, 911, 484, 121), (61, 393, 911, 476), (393, 76, 426, 911), (474, 912, 461, 106), (127, 497, 912, 474), (497, 129, 496, 912), (433, 913, 470, 111), (122, 498, 913, 433), (498, 125, 492, 913), (473, 914, 467, 113), (126, 499, 914, 473), (499, 128, 495, 914), (496, 915, 462, 107), (129, 500, 915, 496), (500, 124, 491, 915), (478, 916, 481, 119), (60, 367, 916, 478), (367, 61, 476, 916), (463, 917, 482, 115), (96, 444, 917, 463), (444, 100, 438, 917), (477, 918, 483, 118), (105, 435, 918, 477), (435, 98, 475, 918), (394, 919, 399, 78), (61, 367, 919, 394), (367, 60, 460, 919), (459, 920, 413, 84), (70, 384, 920, 459), (384, 71, 460, 920), (459, 921, 385, 70), (84, 369, 921, 459), (369, 63, 458, 921), (458, 922, 414, 85), (63, 368, 922, 458), (368, 81, 457, 922), (370, 923, 373, 62), (76, 383, 923, 370), (383, 69, 381, 923), (406, 924, 457, 81), (62, 373, 924, 406), (373, 80, 405, 924), (430, 925, 456, 102), (94, 442, 925, 430), (442, 93, 443, 925), (431, 926, 455, 103), (95, 441, 926, 431), (441, 94, 430, 926), (492, 927, 472, 114), (125, 501, 927, 492), (501, 123, 440, 927), (443, 928, 453, 99), (93, 439, 928, 443), (439, 97, 445, 928), (491, 929, 465, 108), (124, 502, 929, 491), (502, 122, 433, 929), (445, 930, 451, 101), (97, 437, 930, 445), (437, 98, 435, 930), (444, 931, 450, 100), (96, 436, 931, 444), (436, 95, 431, 931), (423, 932, 442, 94), (81, 368, 932, 423), (368, 63, 429, 932), (424, 933, 441, 95), (62, 406, 933, 424), (406, 81, 423, 933), (440, 934, 471, 112), (123, 503, 934, 440), (503, 126, 473, 934), (429, 935, 439, 93), (63, 369, 935, 429), (369, 84, 434, 935), (495, 936, 464, 110), (128, 504, 936, 495), (504, 127, 474, 936), (434, 937, 437, 97), (84, 413, 937, 434), (413, 60, 428, 937), (432, 938, 436, 96), (76, 370, 938, 432), (370, 62, 424, 938), (425, 939, 418, 91), (100, 450, 939, 425), (450, 103, 447, 939), (427, 940, 421, 90), (101, 451, 940, 427), (451, 105, 449, 940), (449, 941, 415, 86), (105, 452, 941, 449), (452, 104, 448, 941), (422, 942, 417, 89), (99, 453, 942, 422), (453, 101, 427, 942), (448, 943, 419, 87), (104, 454, 943, 448), (454, 100, 425, 943), (447, 944, 420, 92), (103, 455, 944, 447), (455, 102, 446, 944), (358, 945, 375, 65), (19, 411, 945, 358), (411, 83, 412, 945), (360, 946, 403, 79), (16, 293, 946, 360), (293, 19, 358, 946), (403, 947, 396, 79), (65, 374, 947, 403), (374, 72, 400, 947), (399, 948, 395, 78), (71, 389, 948, 399), (389, 74, 401, 948), (386, 949, 400, 72), (69, 398, 949, 386), (398, 78, 395, 949), (390, 950, 391, 75), (67, 378, 950, 390), (378, 66, 376, 950), (381, 951, 407, 80), (69, 386, 951, 381), (386, 72, 388, 951), (382, 952, 384, 70), (75, 391, 952, 382), (391, 74, 389, 952), (377, 953, 378, 67), (57, 362, 953, 377), (362, 58, 371, 953), (398, 954, 394, 78), (69, 383, 954, 398), (383, 76, 393, 954), (365, 955, 362, 57), (43, 350, 955, 365), (350, 44, 366, 955), (379, 956, 387, 64), (67, 390, 956, 379), (390, 75, 392, 956), (366, 364, 58), (366, 330, 364), (330, 16, 364), (412, 957, 410, 82), (83, 284, 957, 412), (284, 15, 285, 957), (363, 958, 372, 12), (57, 377, 958, 363), (377, 67, 379, 958), (359, 959, 281, 12), (15, 274, 959, 359), (274, 8, 280, 959), (327, 960, 357, 41), (10, 276, 960, 327), (276, 7, 323, 960), (686, 961, 655, 210), (225, 694, 961, 686), (694, 220, 270, 961), (617, 962, 518, 137), (190, 626, 962, 617), (626, 188, 615, 962), (363, 963, 409, 57), (12, 281, 963, 363), (281, 9, 329, 963), (328, 964, 352, 42), (13, 282, 964, 328), (282, 10, 327, 964), (331, 965, 351, 45), (17, 288, 965, 331), (288, 13, 328, 965), (446, 966, 416, 88), (102, 456, 966, 446), (456, 99, 422, 966), (333, 967, 349, 47), (20, 294, 967, 333), (294, 16, 330, 967), (332, 968, 348, 46), (21, 295, 968, 332), (295, 17, 331, 968), (335, 969, 347, 49), (25, 302, 969, 335), (302, 21, 332, 969), (334, 970, 346, 48), (24, 301, 970, 334), (301, 20, 333, 970), (337, 971, 345, 51), (28, 308, 971, 337), (308, 24, 334, 971), (336, 972, 344, 50), (29, 309, 972, 336), (309, 25, 335, 972), (339, 973, 343, 53), (33, 316, 973, 339), (316, 29, 336, 973), (338, 974, 342, 52), (32, 315, 974, 338), (315, 28, 337, 974), (510, 975, 509, 135), (130, 355, 975, 510), (355, 32, 338, 975), (511, 976, 508, 134), (131, 505, 976, 511), (505, 33, 339, 976), (512, 977, 355, 130), (133, 318, 977, 512), (318, 35, 321, 977), (513, 978, 318, 133), (134, 508, 978, 513), (508, 53, 320, 978), (514, 979, 506, 132), (135, 509, 979, 514), (509, 52, 319, 979), (319, 980, 317, 34), (52, 342, 980, 319), (342, 51, 314, 980), (320, 981, 311, 35), (53, 343, 981, 320), (343, 50, 313, 981), (321, 982, 315, 32), (35, 311, 982, 321), (311, 31, 312, 982), (312, 983, 308, 28), (31, 304, 983, 312), (304, 27, 307, 983), (313, 984, 304, 31), (50, 344, 984, 313), (344, 49, 306, 984), (314, 985, 310, 30), (51, 345, 985, 314), (345, 48, 305, 985), (305, 986, 303, 26), (48, 346, 986, 305), (346, 47, 300, 986), (306, 987, 297, 27), (49, 347, 987, 306), (347, 46, 299, 987), (307, 988, 301, 24), (27, 297, 988, 307), (297, 23, 298, 988), (298, 989, 294, 20), (23, 290, 989, 298), (290, 19, 293, 989), (299, 990, 290, 23), (46, 348, 990, 299), (348, 45, 292, 990), (300, 991, 296, 22), (47, 349, 991, 300), (349, 44, 291, 991), (291, 992, 289, 18), (44, 350, 992, 291), (350, 43, 287, 992), (286, 993, 650, 202), (15, 284, 993, 286), (284, 83, 411, 993), (361, 994, 372, 64), (56, 285, 994, 361), (285, 15, 359, 994), (286, 995, 274, 15), (202, 647, 995, 286), (647, 201, 279, 995), (287, 996, 283, 14), (43, 353, 996, 287), (353, 40, 278, 996), (278, 997, 277, 11), (40, 354, 997, 278), (354, 38, 268, 997), (687, 998, 653, 208), (226, 695, 998, 687), (695, 222, 662, 998), (279, 999, 263, 8), (201, 649, 999, 279), (649, 200, 267, 999), (280, 1000, 275, 9), (8, 263, 1000, 280), (263, 1, 264, 1000), (326, 1001, 354, 40), (203, 324, 1001, 1002), (55, 1002, 1001, 326), (329, 1003, 1002, 55), (646, 203, 1002, 1003), (3, 646, 1003, 275), (275, 1003, 329, 9), (0, 262, 271, 1015), (271, 262, 2, 1014), (266, 36, 322, 4, 1014, 2)])
me_cube_001.use_remesh_preserve_volume = False
me_cube_001.use_remesh_preserve_attributes = False
me_cube_001.use_mirror_vertex_groups = False
me_cube_001.update()

# ---- objects
ob_cube = bpy.data.objects.new('Cube', me_cube_001)

# ---- transforms, parenting, visibility, modifiers, constraints
ob_cube.location = (0.0, 0.0, 0.0)
ob_cube.lineart.crease_threshold = 0.0
_m = ob_cube.modifiers.new('Mirror', 'MIRROR')
_m.use_clip = True
_m = ob_cube.modifiers.new('Subsurf', 'SUBSURF')
_m.uv_smooth = 'PRESERVE_CORNERS'
_m.quality = 2
_m.levels = 0
_m.show_only_control_edges = False

# ---- collection membership
col_collection_1.objects.link(ob_cube)

# ---- scene / render settings (as saved in the file)
scene.frame_start = 1; scene.frame_end = 250; scene.frame_set(37)
scene.render.engine = 'CYCLES'
scene.render.resolution_percentage = 50
scene.render.dither_intensity = 0.0
scene.cycles.use_denoising = False
scene.cycles.samples = 128
scene.cycles.sampling_pattern = 'TABULATED_SOBOL'
scene.cycles.use_adaptive_sampling = False
scene.cycles.use_light_tree = False
scene.cycles.blur_glossy = 0.0
scene.cycles.sample_clamp_indirect = 0.0
scene.view_settings.view_transform = 'Standard'
bpy.context.view_layer.update()

# ---- added for rendering (the .blend has no active camera and no usable light): camera, sun
cam_auto = bpy.data.cameras.new('AutoCamera')
cam_auto.lens = 50.0
cam_auto.sensor_width = 36.0
cam_auto.clip_end = 1000.0
ob_auto_camera = bpy.data.objects.new('AutoCamera', cam_auto)
scene.collection.objects.link(ob_auto_camera)
ob_auto_camera.location = (21.4689, -25.948, 15.3368)
ob_auto_camera.rotation_euler = (1.09748, -7.21219e-08, 0.694738)
scene.camera = ob_auto_camera
light_auto_sun = bpy.data.lights.new('AutoSun', 'SUN')
light_auto_sun.energy = 3.0
light_auto_sun.angle = 0.0523599
ob_auto_sun = bpy.data.objects.new('AutoSun', light_auto_sun)
scene.collection.objects.link(ob_auto_sun)
ob_auto_sun.rotation_euler = (0.872665, 0.174533, 0.523599)
bpy.context.view_layer.update()
